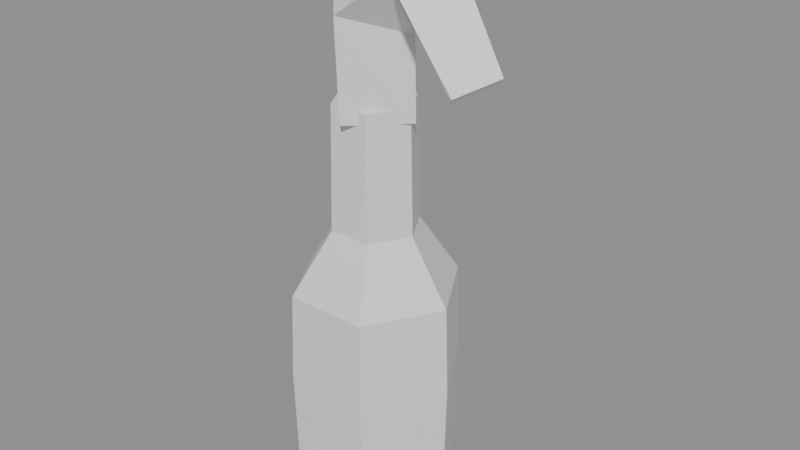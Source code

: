 # Source: molotov.blend  (saved by Blender 5.2.45; exported with 4.5.12 LTS)
import bpy
from mathutils import Matrix  # noqa: F401  (used for matrix-valued properties, if any)

bpy.ops.wm.read_factory_settings(use_empty=True)
scene = bpy.context.scene
scene.name = 'Scene'

# ---- materials (node trees are filled in below, after node groups)
mat_plain = bpy.data.materials.new('plain')

# ---- material node trees
mat_plain.use_nodes = True; mat_plain.node_tree.nodes.clear()
_N = mat_plain.node_tree.nodes; _L = mat_plain.node_tree.links
n0 = _N.new('ShaderNodeBsdfPrincipled'); n0.name = 'Principled BSDF'; n0.location = (-200, 100)
n0.inputs[10].default_value = 0.005
n1 = _N.new('ShaderNodeOutputMaterial'); n1.name = 'Material Output'; n1.location = (200, 100)
_L.new(n0.outputs[0], n1.inputs[0])
n1.is_active_output = True

# ---- meshes
me_molotov = bpy.data.meshes.new('molotov')
me_molotov.from_pydata([(0.135, 0.0, -0.2), (0.0675, 0.1169, -0.2), (0.07, 0.1212, 0.0), (0.14, 0.0, 0.0), (-0.0675, 0.1169, -0.2), (-0.07, 0.1212, 0.0), (-0.135, 1.653e-17, -0.2), (-0.14, 1.715e-17, 0.0), (-0.0675, -0.1169, -0.2), (-0.07, -0.1212, 0.0), (0.0675, -0.1169, -0.2), (0.07, -0.1212, 0.0), (0.0675, 0.1169, 0.14), (0.135, 0.0, 0.14), (-0.0675, 0.1169, 0.14), (-0.135, 1.653e-17, 0.14), (-0.0675, -0.1169, 0.14), (0.0675, -0.1169, 0.14), (0.035, 0.06062, 0.24), (0.07, 0.0, 0.24), (-0.035, 0.06062, 0.24), (-0.07, 8.573e-18, 0.24), (-0.035, -0.06062, 0.24), (0.035, -0.06062, 0.24), (0.033, 0.05716, 0.44), (0.066, 0.0, 0.44), (-0.033, 0.05716, 0.44), (-0.066, 8.083e-18, 0.44), (-0.033, -0.05716, 0.44), (0.033, -0.05716, 0.44), (0.0675, -0.1169, -0.2), (-0.0675, -0.1169, -0.2), (-0.135, 1.653e-17, -0.2), (-0.0675, 0.1169, -0.2), (0.0675, 0.1169, -0.2), (0.135, 0.0, -0.2), (0.066, 0.0, 0.44), (0.033, 0.05716, 0.44), (-0.033, 0.05716, 0.44), (-0.066, 8.083e-18, 0.44), (-0.033, -0.05716, 0.44), (0.033, -0.05716, 0.44), (0.075, 0.0, 0.42), (4.592e-18, -0.075, 0.42), (-0.001369, -0.07993, 0.577), (0.07283, 0.0, 0.5469), (-0.075, -9.185e-18, 0.42), (-0.07283, -9.789e-18, 0.6131), (-1.378e-17, 0.075, 0.42), (0.001369, 0.07993, 0.583), (0.09377, -0.07967, 0.6426), (0.07284, -0.01, 0.5755), (0.1272, -0.01, 0.7045), (0.1062, 0.05967, 0.6374), (0.1884, -0.06991, 0.5025), (0.1479, -0.02, 0.473), (0.2321, -0.02, 0.527), (0.1916, 0.02991, 0.4975), (-1.378e-17, 0.075, 0.42), (-0.075, -9.185e-18, 0.42), (4.592e-18, -0.075, 0.42), (0.075, 0.0, 0.42), (0.1479, -0.02, 0.473), (0.1884, -0.06991, 0.5025), (0.2321, -0.02, 0.527), (0.1916, 0.02991, 0.4975)], [], [(0, 1, 2, 3), (1, 4, 5, 2), (4, 6, 7, 5), (6, 8, 9, 7), (8, 10, 11, 9), (10, 0, 3, 11), (3, 2, 12, 13), (2, 5, 14, 12), (5, 7, 15, 14), (7, 9, 16, 15), (9, 11, 17, 16), (11, 3, 13, 17), (13, 12, 18, 19), (12, 14, 20, 18), (14, 15, 21, 20), (15, 16, 22, 21), (16, 17, 23, 22), (17, 13, 19, 23), (19, 18, 24, 25), (18, 20, 26, 24), (20, 21, 27, 26), (21, 22, 28, 27), (22, 23, 29, 28), (23, 19, 25, 29), (30, 31, 32, 33, 34, 35), (36, 37, 38, 39, 40, 41), (42, 43, 44, 45), (43, 46, 47, 44), (46, 48, 49, 47), (48, 42, 45, 49), (45, 44, 50, 51), (44, 47, 52, 50), (47, 49, 53, 52), (49, 45, 51, 53), (51, 50, 54, 55), (50, 52, 56, 54), (52, 53, 57, 56), (53, 51, 55, 57), (58, 59, 60, 61), (62, 63, 64, 65)])
_uv = me_molotov.uv_layers.new(name='UVMap')
_uv.uv.foreach_set('vector', [-0.2, 0.135, -0.2, 0.0675, 0.0, 0.07, 0.0, 0.14, -0.2, 0.0675, -0.2, -0.0675, 0.0, -0.07, 0.0, 0.07, -0.2, -0.0675, -0.2, -0.135, 0.0, -0.14, 0.0, -0.07, -0.2, -0.135, -0.2, -0.0675, 0.0, -0.07, 0.0, -0.14, -0.2, -0.0675, -0.2, 0.0675, 0.0, 0.07, 0.0, -0.07, -0.2, 0.0675, -0.2, 0.135, 0.0, 0.14, 0.0, 0.07, 0.0, 0.14, 0.0, 0.07, 0.14, 0.0675, 0.14, 0.135, 0.0, 0.07, 0.0, -0.07, 0.14, -0.0675, 0.14, 0.0675, 0.0, -0.07, 0.0, -0.14, 0.14, -0.135, 0.14, -0.0675, 0.0, -0.14, 0.0, -0.07, 0.14, -0.0675, 0.14, -0.135, 0.0, -0.07, 0.0, 0.07, 0.14, 0.0675, 0.14, -0.0675, 0.0, 0.07, 0.0, 0.14, 0.14, 0.135, 0.14, 0.0675, 0.14, 0.135, 0.14, 0.0675, 0.24, 0.035, 0.24, 0.07, 0.14, 0.0675, 0.14, -0.0675, 0.24, -0.035, 0.24, 0.035, 0.14, -0.0675, 0.14, -0.135, 0.24, -0.07, 0.24, -0.035, 0.14, -0.135, 0.14, -0.0675, 0.24, -0.035, 0.24, -0.07, 0.14, -0.0675, 0.14, 0.0675, 0.24, 0.035, 0.24, -0.035, 0.14, 0.0675, 0.14, 0.135, 0.24, 0.07, 0.24, 0.035, 0.24, 0.07, 0.24, 0.035, 0.44, 0.033, 0.44, 0.066, 0.24, 0.035, 0.24, -0.035, 0.44, -0.033, 0.44, 0.033, 0.24, -0.035, 0.24, -0.07, 0.44, -0.066, 0.44, -0.033, 0.24, -0.07, 0.24, -0.035, 0.44, -0.033, 0.44, -0.066, 0.24, -0.035, 0.24, 0.035, 0.44, 0.033, 0.44, -0.033, 0.24, 0.035, 0.24, 0.07, 0.44, 0.066, 0.44, 0.033, -0.2, 0.0675, -0.2, -0.0675, -0.2, -0.135, -0.2, -0.0675, -0.2, 0.0675, -0.2, 0.135, 0.44, 0.066, 0.44, 0.033, 0.44, -0.033, 0.44, -0.066, 0.44, -0.033, 0.44, 0.033, 0.42, 0.075, 0.42, 4.592e-18, 0.577, -0.001369, 0.5469, 0.07283, 0.42, 4.592e-18, 0.42, -0.075, 0.6131, -0.07283, 0.577, -0.001369, 0.42, -0.075, 0.42, -1.378e-17, 0.583, 0.001369, 0.6131, -0.07283, 0.42, -1.378e-17, 0.42, 0.075, 0.5469, 0.07283, 0.583, 0.001369, 0.5469, 0.07283, 0.577, -0.001369, 0.6426, 0.09377, 0.5755, 0.07284, 0.577, -0.001369, 0.6131, -0.07283, 0.7045, 0.1272, 0.6426, 0.09377, 0.6131, -0.07283, 0.583, 0.001369, 0.6374, 0.1062, 0.7045, 0.1272, 0.583, 0.001369, 0.5469, 0.07283, 0.5755, 0.07284, 0.6374, 0.1062, 0.5755, 0.07284, 0.6426, 0.09377, 0.5025, 0.1884, 0.473, 0.1479, 0.6426, 0.09377, 0.7045, 0.1272, 0.527, 0.2321, 0.5025, 0.1884, 0.7045, 0.1272, 0.6374, 0.1062, 0.4975, 0.1916, 0.527, 0.2321, 0.6374, 0.1062, 0.5755, 0.07284, 0.473, 0.1479, 0.4975, 0.1916, 0.42, -1.378e-17, 0.42, -0.075, 0.42, 4.592e-18, 0.42, 0.075, 0.473, 0.1479, 0.5025, 0.1884, 0.527, 0.2321, 0.4975, 0.1916])
_ca = me_molotov.color_attributes.new('Paint', 'FLOAT_COLOR', 'CORNER')
_ca.data.foreach_set('color', [0.9098, 0.6039, 0.1647, 1.0, 0.9098, 0.6039, 0.1647, 1.0, 0.9098, 0.6039, 0.1647, 1.0, 0.9098, 0.6039, 0.1647, 1.0, 0.9098, 0.6039, 0.1647, 1.0, 0.9098, 0.6039, 0.1647, 1.0, 0.9098, 0.6039, 0.1647, 1.0, 0.9098, 0.6039, 0.1647, 1.0, 0.9098, 0.6039, 0.1647, 1.0, 0.9098, 0.6039, 0.1647, 1.0, 0.9098, 0.6039, 0.1647, 1.0, 0.9098, 0.6039, 0.1647, 1.0, 0.9098, 0.6039, 0.1647, 1.0, 0.9098, 0.6039, 0.1647, 1.0, 0.9098, 0.6039, 0.1647, 1.0, 0.9098, 0.6039, 0.1647, 1.0, 0.9098, 0.6039, 0.1647, 1.0, 0.9098, 0.6039, 0.1647, 1.0, 0.9098, 0.6039, 0.1647, 1.0, 0.9098, 0.6039, 0.1647, 1.0, 0.9098, 0.6039, 0.1647, 1.0, 0.9098, 0.6039, 0.1647, 1.0, 0.9098, 0.6039, 0.1647, 1.0, 0.9098, 0.6039, 0.1647, 1.0, 0.2471, 0.5412, 0.3608, 1.0, 0.2471, 0.5412, 0.3608, 1.0, 0.2471, 0.5412, 0.3608, 1.0, 0.2471, 0.5412, 0.3608, 1.0, 0.2471, 0.5412, 0.3608, 1.0, 0.2471, 0.5412, 0.3608, 1.0, 0.2471, 0.5412, 0.3608, 1.0, 0.2471, 0.5412, 0.3608, 1.0, 0.2471, 0.5412, 0.3608, 1.0, 0.2471, 0.5412, 0.3608, 1.0, 0.2471, 0.5412, 0.3608, 1.0, 0.2471, 0.5412, 0.3608, 1.0, 0.2471, 0.5412, 0.3608, 1.0, 0.2471, 0.5412, 0.3608, 1.0, 0.2471, 0.5412, 0.3608, 1.0, 0.2471, 0.5412, 0.3608, 1.0, 0.2471, 0.5412, 0.3608, 1.0, 0.2471, 0.5412, 0.3608, 1.0, 0.2471, 0.5412, 0.3608, 1.0, 0.2471, 0.5412, 0.3608, 1.0, 0.2471, 0.5412, 0.3608, 1.0, 0.2471, 0.5412, 0.3608, 1.0, 0.2471, 0.5412, 0.3608, 1.0, 0.2471, 0.5412, 0.3608, 1.0, 0.1569, 0.3765, 0.2471, 1.0, 0.1569, 0.3765, 0.2471, 1.0, 0.1569, 0.3765, 0.2471, 1.0, 0.1569, 0.3765, 0.2471, 1.0, 0.1569, 0.3765, 0.2471, 1.0, 0.1569, 0.3765, 0.2471, 1.0, 0.1569, 0.3765, 0.2471, 1.0, 0.1569, 0.3765, 0.2471, 1.0, 0.1569, 0.3765, 0.2471, 1.0, 0.1569, 0.3765, 0.2471, 1.0, 0.1569, 0.3765, 0.2471, 1.0, 0.1569, 0.3765, 0.2471, 1.0, 0.1569, 0.3765, 0.2471, 1.0, 0.1569, 0.3765, 0.2471, 1.0, 0.1569, 0.3765, 0.2471, 1.0, 0.1569, 0.3765, 0.2471, 1.0, 0.1569, 0.3765, 0.2471, 1.0, 0.1569, 0.3765, 0.2471, 1.0, 0.1569, 0.3765, 0.2471, 1.0, 0.1569, 0.3765, 0.2471, 1.0, 0.1569, 0.3765, 0.2471, 1.0, 0.1569, 0.3765, 0.2471, 1.0, 0.1569, 0.3765, 0.2471, 1.0, 0.1569, 0.3765, 0.2471, 1.0, 0.2471, 0.5412, 0.3608, 1.0, 0.2471, 0.5412, 0.3608, 1.0, 0.2471, 0.5412, 0.3608, 1.0, 0.2471, 0.5412, 0.3608, 1.0, 0.2471, 0.5412, 0.3608, 1.0, 0.2471, 0.5412, 0.3608, 1.0, 0.2471, 0.5412, 0.3608, 1.0, 0.2471, 0.5412, 0.3608, 1.0, 0.2471, 0.5412, 0.3608, 1.0, 0.2471, 0.5412, 0.3608, 1.0, 0.2471, 0.5412, 0.3608, 1.0, 0.2471, 0.5412, 0.3608, 1.0, 0.2471, 0.5412, 0.3608, 1.0, 0.2471, 0.5412, 0.3608, 1.0, 0.2471, 0.5412, 0.3608, 1.0, 0.2471, 0.5412, 0.3608, 1.0, 0.2471, 0.5412, 0.3608, 1.0, 0.2471, 0.5412, 0.3608, 1.0, 0.2471, 0.5412, 0.3608, 1.0, 0.2471, 0.5412, 0.3608, 1.0, 0.2471, 0.5412, 0.3608, 1.0, 0.2471, 0.5412, 0.3608, 1.0, 0.2471, 0.5412, 0.3608, 1.0, 0.2471, 0.5412, 0.3608, 1.0, 0.9098, 0.6039, 0.1647, 1.0, 0.9098, 0.6039, 0.1647, 1.0, 0.9098, 0.6039, 0.1647, 1.0, 0.9098, 0.6039, 0.1647, 1.0, 0.9098, 0.6039, 0.1647, 1.0, 0.9098, 0.6039, 0.1647, 1.0, 0.2471, 0.5412, 0.3608, 1.0, 0.2471, 0.5412, 0.3608, 1.0, 0.2471, 0.5412, 0.3608, 1.0, 0.2471, 0.5412, 0.3608, 1.0, 0.2471, 0.5412, 0.3608, 1.0, 0.2471, 0.5412, 0.3608, 1.0, 0.9373, 0.8863, 0.7608, 1.0, 0.9373, 0.8863, 0.7608, 1.0, 0.9373, 0.8863, 0.7608, 1.0, 0.9373, 0.8863, 0.7608, 1.0, 0.9373, 0.8863, 0.7608, 1.0, 0.9373, 0.8863, 0.7608, 1.0, 0.9373, 0.8863, 0.7608, 1.0, 0.9373, 0.8863, 0.7608, 1.0, 0.9373, 0.8863, 0.7608, 1.0, 0.9373, 0.8863, 0.7608, 1.0, 0.9373, 0.8863, 0.7608, 1.0, 0.9373, 0.8863, 0.7608, 1.0, 0.9373, 0.8863, 0.7608, 1.0, 0.9373, 0.8863, 0.7608, 1.0, 0.9373, 0.8863, 0.7608, 1.0, 0.9373, 0.8863, 0.7608, 1.0, 0.9373, 0.8863, 0.7608, 1.0, 0.9373, 0.8863, 0.7608, 1.0, 0.9373, 0.8863, 0.7608, 1.0, 0.9373, 0.8863, 0.7608, 1.0, 0.9373, 0.8863, 0.7608, 1.0, 0.9373, 0.8863, 0.7608, 1.0, 0.9373, 0.8863, 0.7608, 1.0, 0.9373, 0.8863, 0.7608, 1.0, 0.9373, 0.8863, 0.7608, 1.0, 0.9373, 0.8863, 0.7608, 1.0, 0.9373, 0.8863, 0.7608, 1.0, 0.9373, 0.8863, 0.7608, 1.0, 0.9373, 0.8863, 0.7608, 1.0, 0.9373, 0.8863, 0.7608, 1.0, 0.9373, 0.8863, 0.7608, 1.0, 0.9373, 0.8863, 0.7608, 1.0, 0.9373, 0.8863, 0.7608, 1.0, 0.9373, 0.8863, 0.7608, 1.0, 0.9373, 0.8863, 0.7608, 1.0, 0.9373, 0.8863, 0.7608, 1.0, 0.9373, 0.8863, 0.7608, 1.0, 0.9373, 0.8863, 0.7608, 1.0, 0.9373, 0.8863, 0.7608, 1.0, 0.9373, 0.8863, 0.7608, 1.0, 0.9373, 0.8863, 0.7608, 1.0, 0.9373, 0.8863, 0.7608, 1.0, 0.9373, 0.8863, 0.7608, 1.0, 0.9373, 0.8863, 0.7608, 1.0, 0.9373, 0.8863, 0.7608, 1.0, 0.9373, 0.8863, 0.7608, 1.0, 0.9373, 0.8863, 0.7608, 1.0, 0.9373, 0.8863, 0.7608, 1.0, 0.9373, 0.8863, 0.7608, 1.0, 0.9373, 0.8863, 0.7608, 1.0, 0.9373, 0.8863, 0.7608, 1.0, 0.9373, 0.8863, 0.7608, 1.0, 0.9373, 0.8863, 0.7608, 1.0, 0.9373, 0.8863, 0.7608, 1.0, 0.9373, 0.8863, 0.7608, 1.0, 0.9373, 0.8863, 0.7608, 1.0])
me_molotov.materials.append(mat_plain)
me_molotov.update()

# ---- objects
ob_molotov = bpy.data.objects.new('molotov', me_molotov)

# ---- transforms, parenting, visibility, modifiers, constraints
ob_molotov.location = (0.0, 0.0, 0.0)

# ---- collection membership
scene.collection.objects.link(ob_molotov)

# ---- scene / render settings (as saved in the file)
scene.frame_start = 1; scene.frame_end = 250; scene.frame_set(1)
scene.render.engine = 'BLENDER_EEVEE_NEXT'
scene.render.bake_bias = 0.0
scene.render.bake_samples = 0
scene.render.compositor_device = 'GPU'
scene.eevee.use_volume_custom_range = False
scene.eevee.fast_gi_thickness_near = 0.1
scene.eevee.fast_gi_thickness_far = 0.0
scene.eevee.ray_tracing_options.screen_trace_thickness = 0.1
bpy.context.view_layer.update()

# ---- added for rendering (the .blend has no active camera and no usable light): camera, sun + grey world if the file has none
cam_auto = bpy.data.cameras.new('AutoCamera')
cam_auto.lens = 50.0
cam_auto.sensor_width = 36.0
cam_auto.clip_end = 1000.0
ob_auto_camera = bpy.data.objects.new('AutoCamera', cam_auto)
scene.collection.objects.link(ob_auto_camera)
ob_auto_camera.location = (0.978339, -1.11877, 0.998105)
ob_auto_camera.rotation_euler = (1.09748, -7.21219e-08, 0.694738)
scene.camera = ob_auto_camera
light_auto_sun = bpy.data.lights.new('AutoSun', 'SUN')
light_auto_sun.energy = 3.0
light_auto_sun.angle = 0.0523599
ob_auto_sun = bpy.data.objects.new('AutoSun', light_auto_sun)
scene.collection.objects.link(ob_auto_sun)
ob_auto_sun.rotation_euler = (0.872665, 0.174533, 0.523599)
if scene.world is None:
    world_auto = bpy.data.worlds.new('AutoWorld')
    world_auto.color = (0.3, 0.3, 0.3)
    scene.world = world_auto
bpy.context.view_layer.update()
